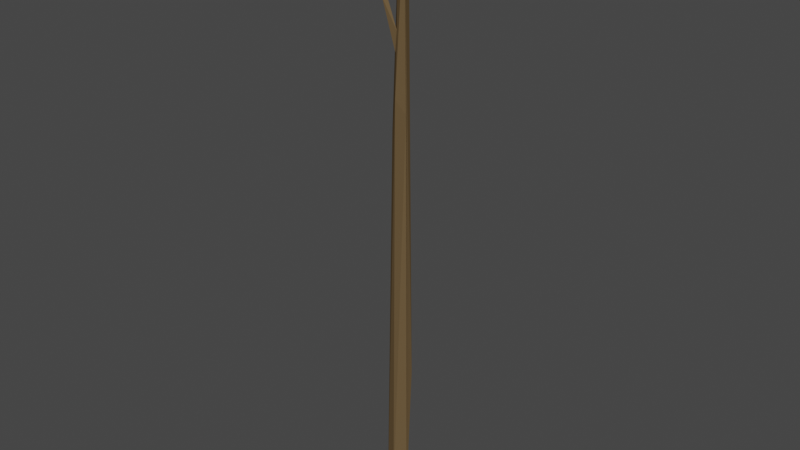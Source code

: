 # Source: Stick.blend  (saved by Blender 2.90.8; exported with 4.5.12 LTS)
import bpy
from mathutils import Matrix  # noqa: F401  (used for matrix-valued properties, if any)

bpy.ops.wm.read_factory_settings(use_empty=True)
scene = bpy.context.scene
scene.name = 'Scene'

# ---- collections
col_collection = bpy.data.collections.new('Collection'); scene.collection.children.link(col_collection)

# ---- materials (node trees are filled in below, after node groups)
mat_stick = bpy.data.materials.new('Stick')

# ---- material node trees
mat_stick.use_nodes = True; mat_stick.node_tree.nodes.clear()
_N = mat_stick.node_tree.nodes; _L = mat_stick.node_tree.links
n0 = _N.new('ShaderNodeBsdfPrincipled'); n0.name = 'Principled BSDF'; n0.location = (10, 300)
n0.distribution = 'GGX'
n0.subsurface_method = 'BURLEY'
n0.inputs[0].default_value = (0.1424, 0.09453, 0.0466, 1.0)
n0.inputs[3].default_value = 1.45
n0.inputs[13].default_value = 0.0
n0.inputs[27].default_value = (0.0, 0.0, 0.0, 1.0)
n0.inputs[28].default_value = 1.0
n1 = _N.new('ShaderNodeOutputMaterial'); n1.name = 'Material Output'; n1.location = (300, 300)
_L.new(n0.outputs[0], n1.inputs[0])
n1.is_active_output = True

# ---- world
world_world = bpy.data.worlds.new('World'); scene.world = world_world
world_world.use_nodes = True; world_world.node_tree.nodes.clear()
_N = world_world.node_tree.nodes; _L = world_world.node_tree.links
n0 = _N.new('ShaderNodeOutputWorld'); n0.name = 'World Output'; n0.location = (300, 300)
n1 = _N.new('ShaderNodeBackground'); n1.name = 'Background'; n1.location = (10, 300)
n1.inputs[0].default_value = (0.05088, 0.05088, 0.05088, 1.0)
_L.new(n1.outputs[0], n0.inputs[0])
n0.is_active_output = True
world_world.color = (0.05088, 0.05088, 0.05088)
world_world.use_sun_shadow = False
world_world.sun_shadow_jitter_overblur = 0.0

# ---- meshes
me_circle_205 = bpy.data.meshes.new('Circle.205')
me_circle_205.from_pydata([(0.004656, 0.1652, 0.001037), (-0.03343, 0.1748, 3.071), (0.1146, 0.09139, 3.069), (-0.07189, 0.01283, 2.098), (-0.007758, -0.1652, 0.0007639), (0.0441, 0.1352, 1.169), (-0.1921, -0.08012, -0.001319), (0.04507, -0.06924, 2.275), (0.3047, -0.03313, 0.824), (0.1921, -0.04894, -0.0003831), (0.2311, -0.05239, 2.216), (0.08575, 0.2368, 3.069), (-0.1719, 0.03464, 0.9488), (0.02664, 0.1291, 3.26), (0.01477, 0.1343, 2.48), (-0.2261, 0.004107, 2.82), (0.02715, 0.02675, 2.583), (-0.193, -0.03345, 2.731), (-0.005878, 0.0443, 2.465), (-0.06827, 0.1342, 2.48)], [], [(8, 9, 0), (0, 9, 4), (1, 11, 5, 12), (2, 8, 11), (7, 2, 1), (12, 3, 1), (3, 12, 6), (7, 3, 6), (5, 0, 12), (2, 11, 13), (0, 6, 12), (11, 8, 5), (4, 6, 0), (7, 10, 2), (4, 9, 10, 7), (10, 9, 8, 2), (1, 3, 7), (8, 0, 5), (7, 6, 4), (11, 1, 13), (1, 2, 13), (14, 19, 15), (17, 19, 18), (14, 15, 16), (18, 16, 17), (18, 14, 16), (17, 15, 19), (18, 19, 14), (17, 16, 15)])
_uv = me_circle_205.uv_layers.new(name='UVMap')
_uv.uv.foreach_set('vector', [0.0, 0.0, 0.0, 0.0, 0.0, 0.0, 0.0, 0.0, 0.0, 0.0, 0.0, 0.0, 0.0, 0.0, 0.0, 0.0, 0.0, 0.0, 0.0, 0.0, 0.0, 0.0, 0.0, 0.0, 0.0, 0.0, 0.0, 0.0, 0.0, 0.0, 0.0, 0.0, 0.0, 0.0, 0.0, 0.0, 0.0, 0.0, 0.0, 0.0, 0.0, 0.0, 0.0, 0.0, 0.0, 0.0, 0.0, 0.0, 0.0, 0.0, 0.0, 0.0, 0.0, 0.0, 0.0, 0.0, 0.0, 0.0, 0.0, 0.0, 0.0, 0.0, 0.0, 0.0, 0.0, 0.0, 0.0, 0.0, 0.0, 0.0, 0.0, 0.0, 0.0, 0.0, 0.0, 0.0, 0.0, 0.0, 0.0, 0.0, 0.0, 0.0, 0.0, 0.0, 0.0, 0.0, 0.0, 0.0, 0.0, 0.0, 0.0, 0.0, 0.0, 0.0, 0.0, 0.0, 0.0, 0.0, 0.0, 0.0, 0.0, 0.0, 0.0, 0.0, 0.0, 0.0, 0.0, 0.0, 0.0, 0.0, 0.0, 0.0, 0.0, 0.0, 0.0, 0.0, 0.0, 0.0, 0.0, 0.0, 0.0, 0.0, 0.0, 0.0, 0.0, 0.0, 0.0, 0.0, 0.0, 0.0, 0.0, 0.0, 0.0, 0.0, 0.0, 0.0, 0.0, 0.0, 0.0, 0.0, 0.0, 0.0, 0.0, 0.0, 0.0, 0.0, 0.0, 0.0, 0.0, 0.0, 0.0, 0.0, 0.0, 0.0, 0.0, 0.0, 0.0, 0.0, 0.0, 0.0, 0.0, 0.0, 0.0, 0.0, 0.0, 0.0, 0.0, 0.0, 0.0, 0.0, 0.0, 0.0, 0.0, 0.0, 0.0, 0.0, 0.0, 0.0, 0.0, 0.0])
me_circle_205.materials.append(mat_stick)
me_circle_205.use_remesh_fix_poles = True
me_circle_205.use_remesh_preserve_attributes = False
me_circle_205.use_mirror_vertex_groups = False
me_circle_205.update()

# ---- objects
ob_stick = bpy.data.objects.new('Stick', me_circle_205)

# ---- transforms, parenting, visibility, modifiers, constraints
ob_stick.location = (0.0, 0.0, 0.0)
ob_stick.rotation_euler = (0.01184, -0.0, 0.0)
ob_stick.scale = (0.6926, 0.6044, 2.158)
ob_stick.lineart.crease_threshold = 0.0

# ---- collection membership
col_collection.objects.link(ob_stick)

# ---- scene / render settings (as saved in the file)
scene.frame_start = 1; scene.frame_end = 250; scene.frame_set(1)
scene.render.engine = 'CYCLES'
scene.cycles.feature_set = 'EXPERIMENTAL'
scene.cycles.use_denoising = False
scene.cycles.samples = 128
scene.cycles.sampling_pattern = 'TABULATED_SOBOL'
scene.cycles.use_adaptive_sampling = False
scene.cycles.use_light_tree = False
scene.view_settings.view_transform = 'Filmic'
bpy.context.view_layer.update()

# ---- added for rendering (the .blend has no active camera and no usable light): camera, sun
cam_auto = bpy.data.cameras.new('AutoCamera')
cam_auto.lens = 50.0
cam_auto.sensor_width = 36.0
cam_auto.clip_end = 1000.0
ob_auto_camera = bpy.data.objects.new('AutoCamera', cam_auto)
scene.collection.objects.link(ob_auto_camera)
ob_auto_camera.location = (6.555, -7.8533, 8.73732)
ob_auto_camera.rotation_euler = (1.09748, -7.21219e-08, 0.694738)
scene.camera = ob_auto_camera
light_auto_sun = bpy.data.lights.new('AutoSun', 'SUN')
light_auto_sun.energy = 3.0
light_auto_sun.angle = 0.0523599
ob_auto_sun = bpy.data.objects.new('AutoSun', light_auto_sun)
scene.collection.objects.link(ob_auto_sun)
ob_auto_sun.rotation_euler = (0.872665, 0.174533, 0.523599)
bpy.context.view_layer.update()
